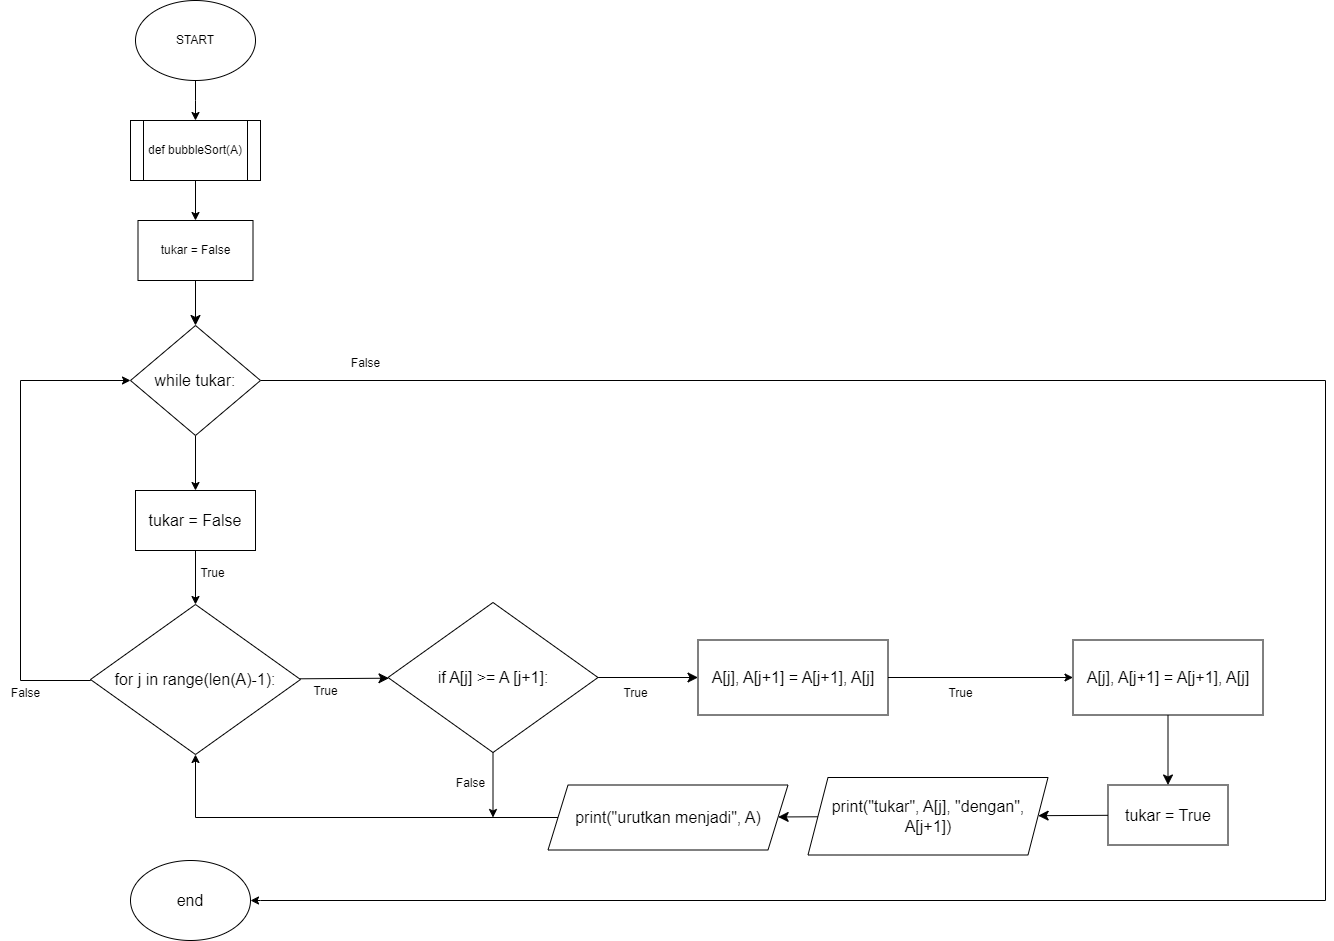

The diagram above was exported from draw.io. Its source (the exported page's mxGraphModel, read from the mxfile embedded in the PNG):
<mxGraphModel dx="30040" dy="10820" grid="1" gridSize="10" guides="1" tooltips="1" connect="1" arrows="1" fold="1" page="1" pageScale="1" pageWidth="827" pageHeight="1169" math="0" shadow="0">
  <root>
    <mxCell id="0" />
    <mxCell id="1" parent="0" />
    <mxCell id="isKPAlymkGlrI4-_QIXI-15" value="" style="edgeStyle=orthogonalEdgeStyle;rounded=0;orthogonalLoop=1;jettySize=auto;html=1;" parent="1" source="isKPAlymkGlrI4-_QIXI-1" edge="1">
      <mxGeometry relative="1" as="geometry">
        <mxPoint x="410" y="400" as="targetPoint" />
      </mxGeometry>
    </mxCell>
    <mxCell id="isKPAlymkGlrI4-_QIXI-1" value="START" style="ellipse;whiteSpace=wrap;html=1;" parent="1" vertex="1">
      <mxGeometry x="350" y="280" width="120" height="80" as="geometry" />
    </mxCell>
    <mxCell id="isKPAlymkGlrI4-_QIXI-7" value="" style="edgeStyle=orthogonalEdgeStyle;rounded=0;orthogonalLoop=1;jettySize=auto;html=1;" parent="1" source="isKPAlymkGlrI4-_QIXI-2" target="isKPAlymkGlrI4-_QIXI-6" edge="1">
      <mxGeometry relative="1" as="geometry" />
    </mxCell>
    <mxCell id="isKPAlymkGlrI4-_QIXI-2" value="def bubbleSort(A)" style="shape=process;whiteSpace=wrap;html=1;backgroundOutline=1;" parent="1" vertex="1">
      <mxGeometry x="345" y="400" width="130" height="60" as="geometry" />
    </mxCell>
    <mxCell id="GGinTTN9W0b-CVh7AB2H-2" value="" style="edgeStyle=none;curved=1;rounded=0;orthogonalLoop=1;jettySize=auto;html=1;fontSize=12;startSize=8;endSize=8;" parent="1" source="isKPAlymkGlrI4-_QIXI-6" target="GGinTTN9W0b-CVh7AB2H-1" edge="1">
      <mxGeometry relative="1" as="geometry" />
    </mxCell>
    <mxCell id="isKPAlymkGlrI4-_QIXI-6" value="tukar = False" style="whiteSpace=wrap;html=1;" parent="1" vertex="1">
      <mxGeometry x="352.5" y="500" width="115" height="60" as="geometry" />
    </mxCell>
    <mxCell id="TwpeEbOgJlVxM0DTsuIV-1" style="edgeStyle=orthogonalEdgeStyle;rounded=0;orthogonalLoop=1;jettySize=auto;html=1;entryX=0.5;entryY=0;entryDx=0;entryDy=0;" edge="1" parent="1" source="GGinTTN9W0b-CVh7AB2H-1" target="GGinTTN9W0b-CVh7AB2H-3">
      <mxGeometry relative="1" as="geometry" />
    </mxCell>
    <mxCell id="TwpeEbOgJlVxM0DTsuIV-9" style="edgeStyle=orthogonalEdgeStyle;rounded=0;orthogonalLoop=1;jettySize=auto;html=1;entryX=1;entryY=0.5;entryDx=0;entryDy=0;" edge="1" parent="1" source="GGinTTN9W0b-CVh7AB2H-1" target="GGinTTN9W0b-CVh7AB2H-37">
      <mxGeometry relative="1" as="geometry">
        <mxPoint x="580" y="1010" as="targetPoint" />
        <Array as="points">
          <mxPoint x="1540" y="660" />
          <mxPoint x="1540" y="1180" />
          <mxPoint x="475" y="1180" />
        </Array>
      </mxGeometry>
    </mxCell>
    <mxCell id="GGinTTN9W0b-CVh7AB2H-1" value="while tukar:" style="rhombus;whiteSpace=wrap;html=1;fontSize=16;" parent="1" vertex="1">
      <mxGeometry x="345" y="605" width="130" height="110" as="geometry" />
    </mxCell>
    <mxCell id="TwpeEbOgJlVxM0DTsuIV-8" style="edgeStyle=orthogonalEdgeStyle;rounded=0;orthogonalLoop=1;jettySize=auto;html=1;entryX=0.5;entryY=0;entryDx=0;entryDy=0;" edge="1" parent="1" source="GGinTTN9W0b-CVh7AB2H-3" target="GGinTTN9W0b-CVh7AB2H-7">
      <mxGeometry relative="1" as="geometry" />
    </mxCell>
    <mxCell id="GGinTTN9W0b-CVh7AB2H-3" value="tukar = False" style="whiteSpace=wrap;html=1;fontSize=16;" parent="1" vertex="1">
      <mxGeometry x="350" y="770" width="120" height="60" as="geometry" />
    </mxCell>
    <mxCell id="GGinTTN9W0b-CVh7AB2H-10" value="" style="edgeStyle=none;curved=1;rounded=0;orthogonalLoop=1;jettySize=auto;html=1;fontSize=12;startSize=8;endSize=8;" parent="1" source="GGinTTN9W0b-CVh7AB2H-7" target="GGinTTN9W0b-CVh7AB2H-9" edge="1">
      <mxGeometry relative="1" as="geometry" />
    </mxCell>
    <mxCell id="TwpeEbOgJlVxM0DTsuIV-5" style="edgeStyle=orthogonalEdgeStyle;rounded=0;orthogonalLoop=1;jettySize=auto;html=1;exitX=0;exitY=0.5;exitDx=0;exitDy=0;" edge="1" parent="1" source="GGinTTN9W0b-CVh7AB2H-7">
      <mxGeometry relative="1" as="geometry">
        <mxPoint x="305" y="960" as="sourcePoint" />
        <mxPoint x="345" y="660" as="targetPoint" />
        <Array as="points">
          <mxPoint x="235" y="960" />
          <mxPoint x="235" y="660" />
        </Array>
      </mxGeometry>
    </mxCell>
    <mxCell id="GGinTTN9W0b-CVh7AB2H-7" value="for j in range(len(A)-1):" style="rhombus;whiteSpace=wrap;html=1;fontSize=16;" parent="1" vertex="1">
      <mxGeometry x="305" y="884" width="210" height="150" as="geometry" />
    </mxCell>
    <mxCell id="GGinTTN9W0b-CVh7AB2H-12" value="" style="edgeStyle=none;curved=1;rounded=0;orthogonalLoop=1;jettySize=auto;html=1;fontSize=12;startSize=8;endSize=8;" parent="1" source="GGinTTN9W0b-CVh7AB2H-9" target="GGinTTN9W0b-CVh7AB2H-11" edge="1">
      <mxGeometry relative="1" as="geometry" />
    </mxCell>
    <mxCell id="TwpeEbOgJlVxM0DTsuIV-3" style="edgeStyle=orthogonalEdgeStyle;rounded=0;orthogonalLoop=1;jettySize=auto;html=1;" edge="1" parent="1" source="GGinTTN9W0b-CVh7AB2H-9">
      <mxGeometry relative="1" as="geometry">
        <mxPoint x="707.5" y="1097" as="targetPoint" />
      </mxGeometry>
    </mxCell>
    <mxCell id="GGinTTN9W0b-CVh7AB2H-9" value="if A[j] &amp;gt;= A [j+1]:" style="rhombus;whiteSpace=wrap;html=1;fontSize=16;" parent="1" vertex="1">
      <mxGeometry x="602.5" y="882" width="210" height="150" as="geometry" />
    </mxCell>
    <mxCell id="TwpeEbOgJlVxM0DTsuIV-4" style="edgeStyle=orthogonalEdgeStyle;rounded=0;orthogonalLoop=1;jettySize=auto;html=1;entryX=0;entryY=0.5;entryDx=0;entryDy=0;" edge="1" parent="1" source="GGinTTN9W0b-CVh7AB2H-11" target="GGinTTN9W0b-CVh7AB2H-13">
      <mxGeometry relative="1" as="geometry" />
    </mxCell>
    <mxCell id="GGinTTN9W0b-CVh7AB2H-11" value="A[j], A[j+1] = A[j+1], A[j]" style="whiteSpace=wrap;html=1;fontSize=16;" parent="1" vertex="1">
      <mxGeometry x="912.5" y="919.5" width="190" height="75" as="geometry" />
    </mxCell>
    <mxCell id="GGinTTN9W0b-CVh7AB2H-16" value="" style="edgeStyle=none;curved=1;rounded=0;orthogonalLoop=1;jettySize=auto;html=1;fontSize=12;startSize=8;endSize=8;" parent="1" source="GGinTTN9W0b-CVh7AB2H-13" target="GGinTTN9W0b-CVh7AB2H-15" edge="1">
      <mxGeometry relative="1" as="geometry" />
    </mxCell>
    <mxCell id="GGinTTN9W0b-CVh7AB2H-13" value="A[j], A[j+1] = A[j+1], A[j]" style="whiteSpace=wrap;html=1;fontSize=16;" parent="1" vertex="1">
      <mxGeometry x="1287.5" y="919.5" width="190" height="75" as="geometry" />
    </mxCell>
    <mxCell id="GGinTTN9W0b-CVh7AB2H-18" value="" style="edgeStyle=none;curved=1;rounded=0;orthogonalLoop=1;jettySize=auto;html=1;fontSize=12;startSize=8;endSize=8;" parent="1" source="GGinTTN9W0b-CVh7AB2H-15" target="GGinTTN9W0b-CVh7AB2H-17" edge="1">
      <mxGeometry relative="1" as="geometry" />
    </mxCell>
    <mxCell id="GGinTTN9W0b-CVh7AB2H-15" value="tukar = True" style="whiteSpace=wrap;html=1;fontSize=16;" parent="1" vertex="1">
      <mxGeometry x="1322.5" y="1064.5" width="120" height="60" as="geometry" />
    </mxCell>
    <mxCell id="GGinTTN9W0b-CVh7AB2H-20" value="" style="edgeStyle=none;curved=1;rounded=0;orthogonalLoop=1;jettySize=auto;html=1;fontSize=12;startSize=8;endSize=8;" parent="1" source="GGinTTN9W0b-CVh7AB2H-17" target="GGinTTN9W0b-CVh7AB2H-19" edge="1">
      <mxGeometry relative="1" as="geometry" />
    </mxCell>
    <mxCell id="GGinTTN9W0b-CVh7AB2H-17" value="print(&quot;tukar&quot;, A[j], &quot;dengan&quot;, A[j+1])" style="shape=parallelogram;perimeter=parallelogramPerimeter;whiteSpace=wrap;html=1;fixedSize=1;fontSize=16;" parent="1" vertex="1">
      <mxGeometry x="1022.5" y="1057" width="240" height="77.5" as="geometry" />
    </mxCell>
    <mxCell id="TwpeEbOgJlVxM0DTsuIV-2" style="edgeStyle=orthogonalEdgeStyle;rounded=0;orthogonalLoop=1;jettySize=auto;html=1;entryX=0.5;entryY=1;entryDx=0;entryDy=0;" edge="1" parent="1" source="GGinTTN9W0b-CVh7AB2H-19" target="GGinTTN9W0b-CVh7AB2H-7">
      <mxGeometry relative="1" as="geometry" />
    </mxCell>
    <mxCell id="GGinTTN9W0b-CVh7AB2H-19" value="print(&quot;urutkan menjadi&quot;, A)" style="shape=parallelogram;perimeter=parallelogramPerimeter;whiteSpace=wrap;html=1;fixedSize=1;fontSize=16;" parent="1" vertex="1">
      <mxGeometry x="762.5" y="1064.5" width="240" height="65" as="geometry" />
    </mxCell>
    <mxCell id="GGinTTN9W0b-CVh7AB2H-37" value="end" style="ellipse;whiteSpace=wrap;html=1;fontSize=16;" parent="1" vertex="1">
      <mxGeometry x="345" y="1140" width="120" height="80" as="geometry" />
    </mxCell>
    <mxCell id="TwpeEbOgJlVxM0DTsuIV-10" value="False" style="text;html=1;align=center;verticalAlign=middle;resizable=0;points=[];autosize=1;strokeColor=none;fillColor=none;" vertex="1" parent="1">
      <mxGeometry x="555" y="628" width="50" height="30" as="geometry" />
    </mxCell>
    <mxCell id="TwpeEbOgJlVxM0DTsuIV-11" value="True" style="text;html=1;align=center;verticalAlign=middle;resizable=0;points=[];autosize=1;strokeColor=none;fillColor=none;" vertex="1" parent="1">
      <mxGeometry x="402" y="838" width="50" height="30" as="geometry" />
    </mxCell>
    <mxCell id="TwpeEbOgJlVxM0DTsuIV-12" value="True" style="text;html=1;align=center;verticalAlign=middle;resizable=0;points=[];autosize=1;strokeColor=none;fillColor=none;" vertex="1" parent="1">
      <mxGeometry x="515" y="956" width="50" height="30" as="geometry" />
    </mxCell>
    <mxCell id="TwpeEbOgJlVxM0DTsuIV-13" value="True" style="text;html=1;align=center;verticalAlign=middle;resizable=0;points=[];autosize=1;strokeColor=none;fillColor=none;" vertex="1" parent="1">
      <mxGeometry x="825" y="958" width="50" height="30" as="geometry" />
    </mxCell>
    <mxCell id="TwpeEbOgJlVxM0DTsuIV-14" value="False" style="text;html=1;align=center;verticalAlign=middle;resizable=0;points=[];autosize=1;strokeColor=none;fillColor=none;" vertex="1" parent="1">
      <mxGeometry x="660" y="1048" width="50" height="30" as="geometry" />
    </mxCell>
    <mxCell id="TwpeEbOgJlVxM0DTsuIV-15" value="False" style="text;html=1;align=center;verticalAlign=middle;resizable=0;points=[];autosize=1;strokeColor=none;fillColor=none;" vertex="1" parent="1">
      <mxGeometry x="215" y="958" width="50" height="30" as="geometry" />
    </mxCell>
    <mxCell id="TwpeEbOgJlVxM0DTsuIV-16" value="True" style="text;html=1;align=center;verticalAlign=middle;resizable=0;points=[];autosize=1;strokeColor=none;fillColor=none;" vertex="1" parent="1">
      <mxGeometry x="1150" y="958" width="50" height="30" as="geometry" />
    </mxCell>
  </root>
</mxGraphModel>